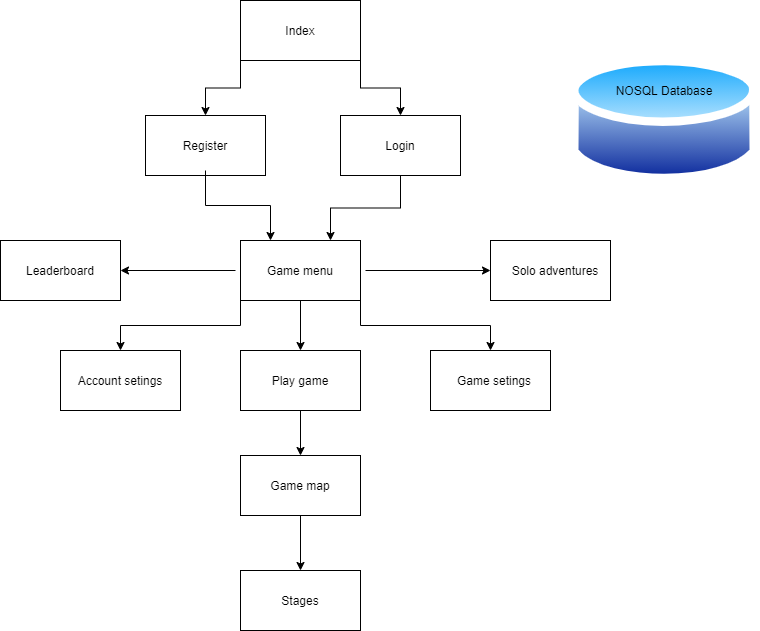

The diagram above was exported from draw.io. Its source (the exported page's mxGraphModel, read from the mxfile embedded in the PNG):
<mxGraphModel dx="1865" dy="580" grid="1" gridSize="10" guides="1" tooltips="1" connect="1" arrows="1" fold="1" page="1" pageScale="1" pageWidth="827" pageHeight="1169" math="0" shadow="0">
  <root>
    <mxCell id="0" />
    <mxCell id="1" parent="0" />
    <mxCell id="crzuqk90UEbVvj--HSkO-2" value="" style="rounded=0;whiteSpace=wrap;html=1;" vertex="1" parent="1">
      <mxGeometry x="115" y="215" width="120" height="60" as="geometry" />
    </mxCell>
    <mxCell id="crzuqk90UEbVvj--HSkO-17" style="edgeStyle=orthogonalEdgeStyle;rounded=0;orthogonalLoop=1;jettySize=auto;html=1;exitX=0.5;exitY=1;exitDx=0;exitDy=0;entryX=0.25;entryY=0;entryDx=0;entryDy=0;" edge="1" parent="1" source="crzuqk90UEbVvj--HSkO-3" target="crzuqk90UEbVvj--HSkO-6">
      <mxGeometry relative="1" as="geometry" />
    </mxCell>
    <mxCell id="crzuqk90UEbVvj--HSkO-3" value="Register" style="text;html=1;strokeColor=none;fillColor=none;align=center;verticalAlign=middle;whiteSpace=wrap;rounded=0;" vertex="1" parent="1">
      <mxGeometry x="120" y="220" width="110" height="50" as="geometry" />
    </mxCell>
    <mxCell id="crzuqk90UEbVvj--HSkO-16" style="edgeStyle=orthogonalEdgeStyle;rounded=0;orthogonalLoop=1;jettySize=auto;html=1;exitX=0.5;exitY=1;exitDx=0;exitDy=0;entryX=0.75;entryY=0;entryDx=0;entryDy=0;" edge="1" parent="1" source="crzuqk90UEbVvj--HSkO-4" target="crzuqk90UEbVvj--HSkO-6">
      <mxGeometry relative="1" as="geometry" />
    </mxCell>
    <mxCell id="crzuqk90UEbVvj--HSkO-4" value="" style="rounded=0;whiteSpace=wrap;html=1;" vertex="1" parent="1">
      <mxGeometry x="310" y="215" width="120" height="60" as="geometry" />
    </mxCell>
    <mxCell id="crzuqk90UEbVvj--HSkO-5" value="Login" style="text;html=1;strokeColor=none;fillColor=none;align=center;verticalAlign=middle;whiteSpace=wrap;rounded=0;" vertex="1" parent="1">
      <mxGeometry x="350" y="235" width="40" height="20" as="geometry" />
    </mxCell>
    <mxCell id="crzuqk90UEbVvj--HSkO-22" style="edgeStyle=orthogonalEdgeStyle;rounded=0;orthogonalLoop=1;jettySize=auto;html=1;exitX=0.5;exitY=1;exitDx=0;exitDy=0;" edge="1" parent="1" source="crzuqk90UEbVvj--HSkO-6" target="crzuqk90UEbVvj--HSkO-18">
      <mxGeometry relative="1" as="geometry" />
    </mxCell>
    <mxCell id="crzuqk90UEbVvj--HSkO-24" style="edgeStyle=orthogonalEdgeStyle;rounded=0;orthogonalLoop=1;jettySize=auto;html=1;exitX=1;exitY=1;exitDx=0;exitDy=0;" edge="1" parent="1" source="crzuqk90UEbVvj--HSkO-6" target="crzuqk90UEbVvj--HSkO-25">
      <mxGeometry relative="1" as="geometry">
        <mxPoint x="470" y="440" as="targetPoint" />
      </mxGeometry>
    </mxCell>
    <mxCell id="crzuqk90UEbVvj--HSkO-30" style="edgeStyle=orthogonalEdgeStyle;rounded=0;orthogonalLoop=1;jettySize=auto;html=1;exitX=0;exitY=1;exitDx=0;exitDy=0;entryX=0.5;entryY=0;entryDx=0;entryDy=0;" edge="1" parent="1" source="crzuqk90UEbVvj--HSkO-6" target="crzuqk90UEbVvj--HSkO-27">
      <mxGeometry relative="1" as="geometry" />
    </mxCell>
    <mxCell id="crzuqk90UEbVvj--HSkO-6" value="" style="rounded=0;whiteSpace=wrap;html=1;" vertex="1" parent="1">
      <mxGeometry x="210" y="340" width="120" height="60" as="geometry" />
    </mxCell>
    <mxCell id="crzuqk90UEbVvj--HSkO-45" style="edgeStyle=orthogonalEdgeStyle;rounded=0;orthogonalLoop=1;jettySize=auto;html=1;exitX=0;exitY=0.5;exitDx=0;exitDy=0;entryX=1;entryY=0.5;entryDx=0;entryDy=0;" edge="1" parent="1" source="crzuqk90UEbVvj--HSkO-8" target="crzuqk90UEbVvj--HSkO-41">
      <mxGeometry relative="1" as="geometry" />
    </mxCell>
    <mxCell id="crzuqk90UEbVvj--HSkO-47" style="edgeStyle=orthogonalEdgeStyle;rounded=0;orthogonalLoop=1;jettySize=auto;html=1;exitX=1;exitY=0.5;exitDx=0;exitDy=0;entryX=0;entryY=0.5;entryDx=0;entryDy=0;" edge="1" parent="1" source="crzuqk90UEbVvj--HSkO-8" target="crzuqk90UEbVvj--HSkO-40">
      <mxGeometry relative="1" as="geometry" />
    </mxCell>
    <mxCell id="crzuqk90UEbVvj--HSkO-8" value="Game menu&lt;br&gt;" style="text;html=1;strokeColor=none;fillColor=none;align=center;verticalAlign=middle;whiteSpace=wrap;rounded=0;" vertex="1" parent="1">
      <mxGeometry x="205" y="360" width="130" height="20" as="geometry" />
    </mxCell>
    <mxCell id="crzuqk90UEbVvj--HSkO-14" style="edgeStyle=orthogonalEdgeStyle;rounded=0;orthogonalLoop=1;jettySize=auto;html=1;exitX=0;exitY=1;exitDx=0;exitDy=0;entryX=0.5;entryY=0;entryDx=0;entryDy=0;" edge="1" parent="1" source="crzuqk90UEbVvj--HSkO-9" target="crzuqk90UEbVvj--HSkO-2">
      <mxGeometry relative="1" as="geometry" />
    </mxCell>
    <mxCell id="crzuqk90UEbVvj--HSkO-15" style="edgeStyle=orthogonalEdgeStyle;rounded=0;orthogonalLoop=1;jettySize=auto;html=1;exitX=1;exitY=1;exitDx=0;exitDy=0;entryX=0.5;entryY=0;entryDx=0;entryDy=0;" edge="1" parent="1" source="crzuqk90UEbVvj--HSkO-9" target="crzuqk90UEbVvj--HSkO-4">
      <mxGeometry relative="1" as="geometry" />
    </mxCell>
    <mxCell id="crzuqk90UEbVvj--HSkO-9" value="" style="rounded=0;whiteSpace=wrap;html=1;" vertex="1" parent="1">
      <mxGeometry x="210" y="100" width="120" height="60" as="geometry" />
    </mxCell>
    <mxCell id="crzuqk90UEbVvj--HSkO-10" value="Index" style="text;html=1;strokeColor=none;fillColor=none;align=center;verticalAlign=middle;whiteSpace=wrap;rounded=0;" vertex="1" parent="1">
      <mxGeometry x="250" y="120" width="40" height="20" as="geometry" />
    </mxCell>
    <mxCell id="crzuqk90UEbVvj--HSkO-12" style="edgeStyle=orthogonalEdgeStyle;rounded=0;orthogonalLoop=1;jettySize=auto;html=1;exitX=0.5;exitY=1;exitDx=0;exitDy=0;" edge="1" parent="1" source="crzuqk90UEbVvj--HSkO-8" target="crzuqk90UEbVvj--HSkO-8">
      <mxGeometry relative="1" as="geometry" />
    </mxCell>
    <mxCell id="crzuqk90UEbVvj--HSkO-35" style="edgeStyle=orthogonalEdgeStyle;rounded=0;orthogonalLoop=1;jettySize=auto;html=1;exitX=0.5;exitY=1;exitDx=0;exitDy=0;entryX=0.5;entryY=0;entryDx=0;entryDy=0;" edge="1" parent="1" source="crzuqk90UEbVvj--HSkO-18" target="crzuqk90UEbVvj--HSkO-32">
      <mxGeometry relative="1" as="geometry" />
    </mxCell>
    <mxCell id="crzuqk90UEbVvj--HSkO-18" value="" style="rounded=0;whiteSpace=wrap;html=1;" vertex="1" parent="1">
      <mxGeometry x="210" y="450" width="120" height="60" as="geometry" />
    </mxCell>
    <mxCell id="crzuqk90UEbVvj--HSkO-19" value="Play game&lt;br&gt;" style="text;html=1;strokeColor=none;fillColor=none;align=center;verticalAlign=middle;whiteSpace=wrap;rounded=0;" vertex="1" parent="1">
      <mxGeometry x="225" y="470" width="90" height="20" as="geometry" />
    </mxCell>
    <mxCell id="crzuqk90UEbVvj--HSkO-25" value="" style="rounded=0;whiteSpace=wrap;html=1;" vertex="1" parent="1">
      <mxGeometry x="400" y="450" width="120" height="60" as="geometry" />
    </mxCell>
    <mxCell id="crzuqk90UEbVvj--HSkO-26" value="Game setings&lt;br&gt;" style="text;html=1;strokeColor=none;fillColor=none;align=center;verticalAlign=middle;whiteSpace=wrap;rounded=0;" vertex="1" parent="1">
      <mxGeometry x="414" y="470" width="100" height="20" as="geometry" />
    </mxCell>
    <mxCell id="crzuqk90UEbVvj--HSkO-27" value="" style="rounded=0;whiteSpace=wrap;html=1;" vertex="1" parent="1">
      <mxGeometry x="30" y="450" width="120" height="60" as="geometry" />
    </mxCell>
    <mxCell id="crzuqk90UEbVvj--HSkO-28" value="Account setings" style="text;html=1;strokeColor=none;fillColor=none;align=center;verticalAlign=middle;whiteSpace=wrap;rounded=0;" vertex="1" parent="1">
      <mxGeometry x="40" y="470" width="100" height="20" as="geometry" />
    </mxCell>
    <mxCell id="crzuqk90UEbVvj--HSkO-38" style="edgeStyle=orthogonalEdgeStyle;rounded=0;orthogonalLoop=1;jettySize=auto;html=1;exitX=0.5;exitY=1;exitDx=0;exitDy=0;entryX=0.5;entryY=0;entryDx=0;entryDy=0;" edge="1" parent="1" source="crzuqk90UEbVvj--HSkO-32" target="crzuqk90UEbVvj--HSkO-37">
      <mxGeometry relative="1" as="geometry" />
    </mxCell>
    <mxCell id="crzuqk90UEbVvj--HSkO-32" value="" style="rounded=0;whiteSpace=wrap;html=1;" vertex="1" parent="1">
      <mxGeometry x="210" y="555" width="120" height="60" as="geometry" />
    </mxCell>
    <mxCell id="crzuqk90UEbVvj--HSkO-34" value="Game map" style="text;html=1;strokeColor=none;fillColor=none;align=center;verticalAlign=middle;whiteSpace=wrap;rounded=0;" vertex="1" parent="1">
      <mxGeometry x="230" y="575" width="80" height="20" as="geometry" />
    </mxCell>
    <mxCell id="crzuqk90UEbVvj--HSkO-37" value="" style="rounded=0;whiteSpace=wrap;html=1;" vertex="1" parent="1">
      <mxGeometry x="210" y="670" width="120" height="60" as="geometry" />
    </mxCell>
    <mxCell id="crzuqk90UEbVvj--HSkO-39" value="Stages" style="text;html=1;strokeColor=none;fillColor=none;align=center;verticalAlign=middle;whiteSpace=wrap;rounded=0;" vertex="1" parent="1">
      <mxGeometry x="250" y="690" width="40" height="20" as="geometry" />
    </mxCell>
    <mxCell id="crzuqk90UEbVvj--HSkO-40" value="" style="rounded=0;whiteSpace=wrap;html=1;" vertex="1" parent="1">
      <mxGeometry x="460" y="340" width="120" height="60" as="geometry" />
    </mxCell>
    <mxCell id="crzuqk90UEbVvj--HSkO-41" value="" style="rounded=0;whiteSpace=wrap;html=1;" vertex="1" parent="1">
      <mxGeometry x="-30" y="340" width="120" height="60" as="geometry" />
    </mxCell>
    <mxCell id="crzuqk90UEbVvj--HSkO-42" value="Solo adventures" style="text;html=1;strokeColor=none;fillColor=none;align=center;verticalAlign=middle;whiteSpace=wrap;rounded=0;" vertex="1" parent="1">
      <mxGeometry x="470" y="360" width="110" height="20" as="geometry" />
    </mxCell>
    <mxCell id="crzuqk90UEbVvj--HSkO-43" value="Leaderboard" style="text;html=1;strokeColor=none;fillColor=none;align=center;verticalAlign=middle;whiteSpace=wrap;rounded=0;" vertex="1" parent="1">
      <mxGeometry x="-15" y="360" width="90" height="20" as="geometry" />
    </mxCell>
    <mxCell id="crzuqk90UEbVvj--HSkO-48" value="" style="aspect=fixed;perimeter=ellipsePerimeter;html=1;align=center;shadow=0;dashed=0;spacingTop=3;image;image=img/lib/active_directory/database.svg;" vertex="1" parent="1">
      <mxGeometry x="540" y="150" width="188.38" height="139.4" as="geometry" />
    </mxCell>
    <mxCell id="crzuqk90UEbVvj--HSkO-50" value="NOSQL Database" style="text;html=1;strokeColor=none;fillColor=none;align=center;verticalAlign=middle;whiteSpace=wrap;rounded=0;" vertex="1" parent="1">
      <mxGeometry x="584.19" y="180" width="100" height="20" as="geometry" />
    </mxCell>
  </root>
</mxGraphModel>